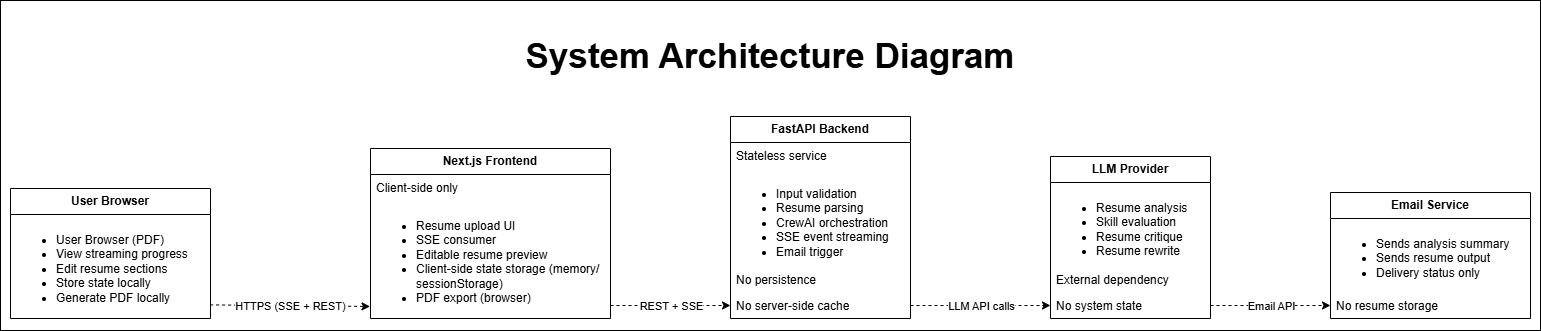

The diagram above was exported from draw.io. Its source (the exported page's mxGraphModel, read from the mxfile embedded in the PNG):
<mxGraphModel dx="1042" dy="567" grid="1" gridSize="10" guides="1" tooltips="1" connect="1" arrows="1" fold="1" page="1" pageScale="1" pageWidth="1169" pageHeight="827" math="0" shadow="0">
  <root>
    <mxCell id="0" />
    <mxCell id="1" parent="0" />
    <mxCell id="osLz1XJ0G0WRocAPXpzf-1" parent="1" style="rounded=0;whiteSpace=wrap;html=1;" value="" vertex="1">
      <mxGeometry height="330" width="1540" x="30" as="geometry" />
    </mxCell>
    <mxCell id="mJoFxhZGT15o5gZu8Y_x-1" parent="1" style="swimlane;fontStyle=0;childLayout=stackLayout;horizontal=1;startSize=26;fillColor=none;horizontalStack=0;resizeParent=1;resizeParentMax=0;resizeLast=0;collapsible=1;marginBottom=0;whiteSpace=wrap;html=1;" value="&lt;b&gt;User Browser&lt;/b&gt;" vertex="1">
      <mxGeometry height="130" width="200" x="40" y="188" as="geometry">
        <mxRectangle height="30" width="120" x="40" y="120" as="alternateBounds" />
      </mxGeometry>
    </mxCell>
    <mxCell id="mJoFxhZGT15o5gZu8Y_x-2" parent="mJoFxhZGT15o5gZu8Y_x-1" style="text;strokeColor=none;fillColor=none;align=left;verticalAlign=top;spacingLeft=4;spacingRight=4;overflow=hidden;rotatable=0;points=[[0,0.5],[1,0.5]];portConstraint=eastwest;whiteSpace=wrap;html=1;" value="&lt;ul&gt;&lt;li&gt;User Browser (PDF)&lt;/li&gt;&lt;li&gt;View streaming progress&lt;/li&gt;&lt;li&gt;Edit resume sections&lt;/li&gt;&lt;li&gt;Store state locally&lt;/li&gt;&lt;li&gt;Generate PDF locally&lt;/li&gt;&lt;/ul&gt;" vertex="1">
      <mxGeometry height="104" width="200" y="26" as="geometry" />
    </mxCell>
    <mxCell id="mJoFxhZGT15o5gZu8Y_x-7" parent="1" style="swimlane;fontStyle=0;childLayout=stackLayout;horizontal=1;startSize=26;fillColor=none;horizontalStack=0;resizeParent=1;resizeParentMax=0;resizeLast=0;collapsible=1;marginBottom=0;whiteSpace=wrap;html=1;" value="&lt;b&gt;Next.js Frontend&lt;/b&gt;" vertex="1">
      <mxGeometry height="170" width="240" x="400" y="148" as="geometry">
        <mxRectangle height="30" width="140" x="480" y="120" as="alternateBounds" />
      </mxGeometry>
    </mxCell>
    <mxCell id="mJoFxhZGT15o5gZu8Y_x-8" parent="mJoFxhZGT15o5gZu8Y_x-7" style="text;strokeColor=none;fillColor=none;align=left;verticalAlign=top;spacingLeft=4;spacingRight=4;overflow=hidden;rotatable=0;points=[[0,0.5],[1,0.5]];portConstraint=eastwest;whiteSpace=wrap;html=1;" value="Client-side only" vertex="1">
      <mxGeometry height="26" width="240" y="26" as="geometry" />
    </mxCell>
    <mxCell id="mJoFxhZGT15o5gZu8Y_x-12" parent="mJoFxhZGT15o5gZu8Y_x-7" style="text;strokeColor=none;fillColor=none;align=left;verticalAlign=top;spacingLeft=4;spacingRight=4;overflow=hidden;rotatable=0;points=[[0,0.5],[1,0.5]];portConstraint=eastwest;whiteSpace=wrap;html=1;" value="&lt;ul&gt;&lt;li&gt;Resume upload UI&lt;/li&gt;&lt;li&gt;SSE consumer&lt;/li&gt;&lt;li&gt;Editable resume preview&lt;/li&gt;&lt;li&gt;Client-side state storage (memory/ sessionStorage)&lt;/li&gt;&lt;li&gt;PDF export (browser)&lt;/li&gt;&lt;/ul&gt;" vertex="1">
      <mxGeometry height="118" width="240" y="52" as="geometry" />
    </mxCell>
    <mxCell id="mJoFxhZGT15o5gZu8Y_x-18" edge="1" parent="1" source="mJoFxhZGT15o5gZu8Y_x-2" style="endArrow=classic;html=1;rounded=0;dashed=1;entryX=-0.002;entryY=0.898;entryDx=0;entryDy=0;entryPerimeter=0;exitX=0.998;exitY=0.869;exitDx=0;exitDy=0;exitPerimeter=0;" target="mJoFxhZGT15o5gZu8Y_x-12" value="">
      <mxGeometry height="50" relative="1" width="50" as="geometry">
        <mxPoint x="320" y="237" as="sourcePoint" />
        <mxPoint x="480" y="211" as="targetPoint" />
      </mxGeometry>
    </mxCell>
    <mxCell id="mJoFxhZGT15o5gZu8Y_x-19" connectable="0" parent="mJoFxhZGT15o5gZu8Y_x-18" style="edgeLabel;html=1;align=center;verticalAlign=middle;resizable=0;points=[];" value="HTTPS (SSE + REST)" vertex="1">
      <mxGeometry relative="1" as="geometry">
        <mxPoint as="offset" />
      </mxGeometry>
    </mxCell>
    <mxCell id="mJoFxhZGT15o5gZu8Y_x-20" parent="1" style="text;overflow=hidden;rounded=0;fontSize=35;align=center;verticalAlign=middle;html=1;fontStyle=1" value="System Architecture Diagram" vertex="1">
      <mxGeometry height="90" width="1520" x="40" y="10" as="geometry" />
    </mxCell>
    <mxCell id="mJoFxhZGT15o5gZu8Y_x-21" parent="1" style="swimlane;fontStyle=0;childLayout=stackLayout;horizontal=1;startSize=26;fillColor=none;horizontalStack=0;resizeParent=1;resizeParentMax=0;resizeLast=0;collapsible=1;marginBottom=0;whiteSpace=wrap;html=1;" value="&lt;b&gt;FastAPI Backend&lt;/b&gt;" vertex="1">
      <mxGeometry height="202" width="180" x="760" y="116" as="geometry" />
    </mxCell>
    <mxCell id="mJoFxhZGT15o5gZu8Y_x-22" parent="mJoFxhZGT15o5gZu8Y_x-21" style="text;strokeColor=none;fillColor=none;align=left;verticalAlign=top;spacingLeft=4;spacingRight=4;overflow=hidden;rotatable=0;points=[[0,0.5],[1,0.5]];portConstraint=eastwest;whiteSpace=wrap;html=1;" value="Stateless service" vertex="1">
      <mxGeometry height="26" width="180" y="26" as="geometry" />
    </mxCell>
    <mxCell id="mJoFxhZGT15o5gZu8Y_x-23" parent="mJoFxhZGT15o5gZu8Y_x-21" style="text;strokeColor=none;fillColor=none;align=left;verticalAlign=top;spacingLeft=4;spacingRight=4;overflow=hidden;rotatable=0;points=[[0,0.5],[1,0.5]];portConstraint=eastwest;whiteSpace=wrap;html=1;" value="&lt;ul&gt;&lt;li&gt;Input validation&lt;/li&gt;&lt;li&gt;Resume parsing&lt;/li&gt;&lt;li&gt;CrewAI orchestration&lt;/li&gt;&lt;li&gt;SSE event streaming&lt;/li&gt;&lt;li&gt;Email trigger&lt;/li&gt;&lt;/ul&gt;" vertex="1">
      <mxGeometry height="98" width="180" y="52" as="geometry" />
    </mxCell>
    <mxCell id="mJoFxhZGT15o5gZu8Y_x-28" parent="mJoFxhZGT15o5gZu8Y_x-21" style="text;strokeColor=none;fillColor=none;align=left;verticalAlign=top;spacingLeft=4;spacingRight=4;overflow=hidden;rotatable=0;points=[[0,0.5],[1,0.5]];portConstraint=eastwest;whiteSpace=wrap;html=1;" value="No persistence" vertex="1">
      <mxGeometry height="26" width="180" y="150" as="geometry" />
    </mxCell>
    <mxCell id="mJoFxhZGT15o5gZu8Y_x-46" parent="mJoFxhZGT15o5gZu8Y_x-21" style="text;strokeColor=none;fillColor=none;align=left;verticalAlign=top;spacingLeft=4;spacingRight=4;overflow=hidden;rotatable=0;points=[[0,0.5],[1,0.5]];portConstraint=eastwest;whiteSpace=wrap;html=1;" value="No server-side cache" vertex="1">
      <mxGeometry height="26" width="180" y="176" as="geometry" />
    </mxCell>
    <mxCell id="mJoFxhZGT15o5gZu8Y_x-29" edge="1" parent="1" style="endArrow=classic;html=1;rounded=0;dashed=1;entryX=0;entryY=0.5;entryDx=0;entryDy=0;" target="mJoFxhZGT15o5gZu8Y_x-46" value="">
      <mxGeometry height="50" relative="1" width="50" as="geometry">
        <mxPoint x="640" y="305" as="sourcePoint" />
        <mxPoint x="880" y="237" as="targetPoint" />
      </mxGeometry>
    </mxCell>
    <mxCell id="mJoFxhZGT15o5gZu8Y_x-30" connectable="0" parent="mJoFxhZGT15o5gZu8Y_x-29" style="edgeLabel;html=1;align=center;verticalAlign=middle;resizable=0;points=[];labelPosition=center;verticalLabelPosition=middle;" value="REST + SSE" vertex="1">
      <mxGeometry relative="1" as="geometry">
        <mxPoint as="offset" />
      </mxGeometry>
    </mxCell>
    <mxCell id="mJoFxhZGT15o5gZu8Y_x-31" parent="1" style="swimlane;fontStyle=0;childLayout=stackLayout;horizontal=1;startSize=26;fillColor=none;horizontalStack=0;resizeParent=1;resizeParentMax=0;resizeLast=0;collapsible=1;marginBottom=0;whiteSpace=wrap;html=1;" value="&lt;b&gt;LLM Provider&lt;/b&gt;" vertex="1">
      <mxGeometry height="162" width="160" x="1080" y="156" as="geometry" />
    </mxCell>
    <mxCell id="mJoFxhZGT15o5gZu8Y_x-33" parent="mJoFxhZGT15o5gZu8Y_x-31" style="text;strokeColor=none;fillColor=none;align=left;verticalAlign=top;spacingLeft=4;spacingRight=4;overflow=hidden;rotatable=0;points=[[0,0.5],[1,0.5]];portConstraint=eastwest;whiteSpace=wrap;html=1;" value="&lt;ul&gt;&lt;li&gt;Resume analysis&lt;/li&gt;&lt;li&gt;Skill evaluation&lt;/li&gt;&lt;li&gt;Resume critique&lt;/li&gt;&lt;li&gt;Resume rewrite&lt;/li&gt;&lt;/ul&gt;" vertex="1">
      <mxGeometry height="84" width="160" y="26" as="geometry" />
    </mxCell>
    <mxCell id="mJoFxhZGT15o5gZu8Y_x-34" parent="mJoFxhZGT15o5gZu8Y_x-31" style="text;strokeColor=none;fillColor=none;align=left;verticalAlign=top;spacingLeft=4;spacingRight=4;overflow=hidden;rotatable=0;points=[[0,0.5],[1,0.5]];portConstraint=eastwest;whiteSpace=wrap;html=1;" value="External dependency" vertex="1">
      <mxGeometry height="26" width="160" y="110" as="geometry" />
    </mxCell>
    <mxCell id="mJoFxhZGT15o5gZu8Y_x-35" parent="mJoFxhZGT15o5gZu8Y_x-31" style="text;strokeColor=none;fillColor=none;align=left;verticalAlign=top;spacingLeft=4;spacingRight=4;overflow=hidden;rotatable=0;points=[[0,0.5],[1,0.5]];portConstraint=eastwest;whiteSpace=wrap;html=1;" value="No system state" vertex="1">
      <mxGeometry height="26" width="160" y="136" as="geometry" />
    </mxCell>
    <mxCell id="mJoFxhZGT15o5gZu8Y_x-37" edge="1" parent="1" source="mJoFxhZGT15o5gZu8Y_x-46" style="endArrow=classic;html=1;rounded=0;dashed=1;exitX=1;exitY=0.5;exitDx=0;exitDy=0;entryX=0;entryY=0.5;entryDx=0;entryDy=0;" target="mJoFxhZGT15o5gZu8Y_x-35" value="">
      <mxGeometry height="50" relative="1" width="50" as="geometry">
        <mxPoint x="930" y="410" as="sourcePoint" />
        <mxPoint x="980" y="360" as="targetPoint" />
      </mxGeometry>
    </mxCell>
    <mxCell id="mJoFxhZGT15o5gZu8Y_x-38" connectable="0" parent="mJoFxhZGT15o5gZu8Y_x-37" style="edgeLabel;html=1;align=center;verticalAlign=middle;resizable=0;points=[];labelPosition=center;verticalLabelPosition=middle;" value="LLM API calls" vertex="1">
      <mxGeometry relative="1" as="geometry">
        <mxPoint as="offset" />
      </mxGeometry>
    </mxCell>
    <mxCell id="mJoFxhZGT15o5gZu8Y_x-39" parent="1" style="swimlane;fontStyle=0;childLayout=stackLayout;horizontal=1;startSize=26;fillColor=none;horizontalStack=0;resizeParent=1;resizeParentMax=0;resizeLast=0;collapsible=1;marginBottom=0;whiteSpace=wrap;html=1;" value="&lt;b&gt;Email Service&lt;/b&gt;" vertex="1">
      <mxGeometry height="126" width="200" x="1360" y="192" as="geometry" />
    </mxCell>
    <mxCell id="mJoFxhZGT15o5gZu8Y_x-40" parent="mJoFxhZGT15o5gZu8Y_x-39" style="text;strokeColor=none;fillColor=none;align=left;verticalAlign=top;spacingLeft=4;spacingRight=4;overflow=hidden;rotatable=0;points=[[0,0.5],[1,0.5]];portConstraint=eastwest;whiteSpace=wrap;html=1;" value="&lt;ul&gt;&lt;li&gt;Sends analysis summary&lt;/li&gt;&lt;li&gt;Sends resume output&lt;/li&gt;&lt;li&gt;Delivery status only&lt;/li&gt;&lt;/ul&gt;" vertex="1">
      <mxGeometry height="74" width="200" y="26" as="geometry" />
    </mxCell>
    <mxCell id="mJoFxhZGT15o5gZu8Y_x-41" parent="mJoFxhZGT15o5gZu8Y_x-39" style="text;strokeColor=none;fillColor=none;align=left;verticalAlign=top;spacingLeft=4;spacingRight=4;overflow=hidden;rotatable=0;points=[[0,0.5],[1,0.5]];portConstraint=eastwest;whiteSpace=wrap;html=1;" value="No resume storage" vertex="1">
      <mxGeometry height="26" width="200" y="100" as="geometry" />
    </mxCell>
    <mxCell id="mJoFxhZGT15o5gZu8Y_x-43" edge="1" parent="1" source="mJoFxhZGT15o5gZu8Y_x-35" style="endArrow=classic;html=1;rounded=0;dashed=1;exitX=1;exitY=0.5;exitDx=0;exitDy=0;entryX=0;entryY=0.5;entryDx=0;entryDy=0;" target="mJoFxhZGT15o5gZu8Y_x-41" value="">
      <mxGeometry height="50" relative="1" width="50" as="geometry">
        <mxPoint x="790" y="410" as="sourcePoint" />
        <mxPoint x="840" y="360" as="targetPoint" />
      </mxGeometry>
    </mxCell>
    <mxCell id="mJoFxhZGT15o5gZu8Y_x-44" connectable="0" parent="mJoFxhZGT15o5gZu8Y_x-43" style="edgeLabel;html=1;align=center;verticalAlign=middle;resizable=0;points=[];" value="Email API" vertex="1">
      <mxGeometry relative="1" as="geometry">
        <mxPoint as="offset" />
      </mxGeometry>
    </mxCell>
  </root>
</mxGraphModel>